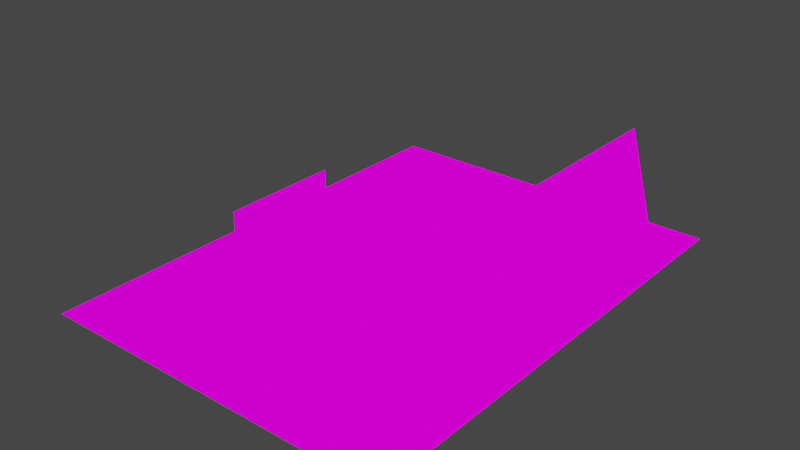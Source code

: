 # Source: hatStandMd.blend  (saved by Blender 2.93.21; exported with 4.5.12 LTS)
import bpy
from mathutils import Matrix  # noqa: F401  (used for matrix-valued properties, if any)

bpy.ops.wm.read_factory_settings(use_empty=True)
scene = bpy.context.scene
scene.name = 'Scene'

# ---- collections
col_collection = bpy.data.collections.new('Collection'); scene.collection.children.link(col_collection)

# ---- images (referenced by path relative to the original .blend; pixels are not part of the script)
import os
ASSET_DIR = os.environ.get("B2B_ASSET_DIR", "")  # directory of the original .blend (textures are referenced by path, not embedded)
HERE = os.path.dirname(os.path.abspath(__file__))  # packed textures are extracted next to this script under _unpacked/

def load_image(name, relpath, width, height, colorspace="sRGB"):
    """Load a texture the original file referenced (path relative to the .blend, or extracted next to this script)."""
    p = next((c for c in (os.path.join(HERE, relpath), os.path.join(ASSET_DIR, relpath)) if relpath and os.path.exists(c)), "")
    if p:
        img = bpy.data.images.load(p, check_existing=True)
        img.name = name
    else:  # same state as the original file: an image datablock whose file is absent (Cycles renders it pink)
        img = bpy.data.images.new(name, width, height)
        img.source = "FILE"
        img.filepath = "//" + (relpath or name)
    img.colorspace_settings.name = colorspace
    return img
img_hatstand_png = load_image('hatStand.png', 'hatStand.png', 1024, 1024, 'sRGB')

# ---- materials (node trees are filled in below, after node groups)
mat_hatstand = bpy.data.materials.new('hatStand')
mat_hatstand.alpha_threshold = 0.0
mat_hatstand.use_transparent_shadow = False
mat_hatstand.line_color = (0.0, 0.0, 0.0, 1.0)

# ---- material node trees
mat_hatstand.use_nodes = True; mat_hatstand.node_tree.nodes.clear()
_N = mat_hatstand.node_tree.nodes; _L = mat_hatstand.node_tree.links
n0 = _N.new('ShaderNodeOutputMaterial'); n0.name = 'Material Output'; n0.location = (400, 0)
n1 = _N.new('ShaderNodeLightPath'); n1.name = 'Light Path'; n1.location = (0, 250)
n2 = _N.new('ShaderNodeBsdfTransparent'); n2.name = 'Transparent BSDF'; n2.location = (-200, -100)
n3 = _N.new('ShaderNodeEmission'); n3.name = 'Emission'; n3.location = (-200, -200)
n4 = _N.new('ShaderNodeMixShader'); n4.name = 'Mix Shader'; n4.location = (200, 0)
n5 = _N.new('ShaderNodeMixShader'); n5.name = 'Mix Shader.001'; n5.location = (0, -100)
n6 = _N.new('ShaderNodeTexImage'); n6.name = 'Image Texture'; n6.location = (-500, 100)
n6.image = img_hatstand_png
n6.interpolation = 'Closest'
_L.new(n6.outputs[0], n3.inputs[0])
_L.new(n6.outputs[1], n5.inputs[0])
_L.new(n2.outputs[0], n5.inputs[1])
_L.new(n2.outputs[0], n4.inputs[1])
_L.new(n3.outputs[0], n5.inputs[2])
_L.new(n5.outputs[0], n4.inputs[2])
_L.new(n1.outputs[0], n4.inputs[0])
_L.new(n4.outputs[0], n0.inputs[0])
n0.is_active_output = True

# ---- world
world_world = bpy.data.worlds.new('World'); scene.world = world_world
world_world.use_nodes = True; world_world.node_tree.nodes.clear()
_N = world_world.node_tree.nodes; _L = world_world.node_tree.links
n0 = _N.new('ShaderNodeOutputWorld'); n0.name = 'World Output'; n0.location = (300, 300)
n1 = _N.new('ShaderNodeBackground'); n1.name = 'Background'; n1.location = (10, 300)
n1.inputs[0].default_value = (0.05088, 0.05088, 0.05088, 1.0)
_L.new(n1.outputs[0], n0.inputs[0])
n0.is_active_output = True
world_world.color = (0.05088, 0.05088, 0.05088)
world_world.use_sun_shadow = False
world_world.sun_shadow_jitter_overblur = 0.0

# ---- meshes
me_cube = bpy.data.meshes.new('Cube')
me_cube.from_pydata([(0.0, -0.5, 0.0), (0.5, 1.0, 0.0), (0.0, 0.5, 0.0), (0.0, 0.0, 0.0), (0.5, 0.5, 0.0), (0.0, -1.0, 0.0), (0.5, -0.5, 0.0), (0.5, -1.0, 0.0), (-0.5, -1.0, 0.0), (0.5, 0.0, 0.0), (0.1732, -0.4062, 0.4825), (-0.5, -0.5, 0.0), (-1.0, -1.0, 0.0), (-1.0, 0.0, 0.0), (-1.0, -0.5, 0.0), (0.0, 1.0, 0.0), (0.3051, -0.4062, 0.0002099), (-1.0, 1.0, 0.0), (-0.5, 0.5, 0.0), (-0.5, 1.0, 0.0), (-0.5, 0.0, 0.0), (0.3051, -0.9062, 0.0002099), (-1.0, 0.5, 0.0), (0.1732, -0.9062, 0.4825), (0.4121, -0.4375, -0.03534), (0.4121, 0.0625, -0.03534), (0.2801, 0.0625, 0.4469), (0.2801, -0.4375, 0.4469), (0.3216, -0.0625, -0.06008), (0.3216, 0.4375, -0.06008), (0.1897, 0.4375, 0.4222), (0.1897, -0.0625, 0.4222), (0.3216, 0.9375, -0.06008), (0.1897, 0.9375, 0.4222), (-0.4003, -0.9688, 0.01063), (-0.3738, -0.125, 0.02715), (-0.75, -0.375, 0.0), (-0.5325, -0.9688, 0.2228), (-0.4003, -0.7188, 0.01063), (-0.4003, -0.4688, 0.01063), (-0.5325, -0.4688, 0.2228), (-0.5325, -0.7188, 0.2228), (-0.75, -0.125, 0.25), (-0.75, -0.375, 0.25), (-0.75, -0.125, 0.0), (-0.75, 0.125, 0.0), (-0.75, 0.125, 0.25), (-0.3738, -0.375, 0.02715), (-0.5059, -0.125, 0.2394), (-0.5059, -0.375, 0.2394), (-0.3738, 0.125, 0.02715), (-0.5059, 0.125, 0.2394)], [], [(11, 20, 13, 14), (8, 11, 14, 12), (0, 3, 20, 11), (5, 0, 11, 8), (6, 9, 3, 0), (7, 6, 0, 5), (9, 4, 2, 3), (4, 1, 15, 2), (3, 2, 18, 20), (2, 15, 19, 18), (20, 18, 22, 13), (18, 19, 17, 22), (21, 16, 10, 23), (24, 25, 26, 27), (28, 29, 30, 31), (29, 32, 33, 30), (34, 38, 41, 37), (38, 39, 40, 41), (36, 44, 42, 43), (44, 45, 46, 42), (47, 35, 48, 49), (35, 50, 51, 48)])
_uv = me_cube.uv_layers.new(name='UVMap')
_uv.uv.foreach_set('vector', [0.2137, 0.4328, 0.4263, 0.4328, 0.4263, 0.6483, 0.2137, 0.6483, 0.0003333, 0.4328, 0.213, 0.4328, 0.213, 0.6483, 0.0003333, 0.6483, 0.2137, 0.2166, 0.4263, 0.2166, 0.4263, 0.4321, 0.2137, 0.4321, 0.0003333, 0.2166, 0.213, 0.2166, 0.213, 0.4321, 0.0003333, 0.4321, 0.2137, 0.0003378, 0.4263, 0.0003378, 0.4263, 0.2159, 0.2137, 0.2159, 0.0003333, 0.0003378, 0.213, 0.0003378, 0.213, 0.2159, 0.0003333, 0.2159, 0.4263, 0.0003378, 0.2137, 0.0003378, 0.2137, 0.2159, 0.4263, 0.2159, 0.213, 0.0003378, 0.0003333, 0.0003378, 0.0003333, 0.2159, 0.213, 0.2159, 0.4263, 0.2166, 0.2137, 0.2166, 0.2137, 0.4321, 0.4263, 0.4321, 0.213, 0.2166, 0.0003333, 0.2166, 0.0003333, 0.4321, 0.213, 0.4321, 0.4263, 0.4328, 0.2137, 0.4328, 0.2137, 0.6483, 0.4263, 0.6483, 0.213, 0.4328, 0.0003333, 0.4328, 0.0003333, 0.6483, 0.213, 0.6483, 0.213, 0.649, 0.0003333, 0.649, 0.0003333, 0.8645, 0.213, 0.8645, 0.4263, 0.649, 0.2137, 0.649, 0.2137, 0.8645, 0.4263, 0.8645, 0.853, 0.649, 0.6403, 0.649, 0.6403, 0.8645, 0.853, 0.8645, 0.6397, 0.649, 0.427, 0.649, 0.427, 0.8645, 0.6397, 0.8645, 0.213, 0.8922, 0.107, 0.8922, 0.107, 0.9997, 0.213, 0.9997, 0.1063, 0.8922, 0.0003333, 0.8922, 0.0003333, 0.9997, 0.1063, 0.9997, 0.4263, 0.8922, 0.3203, 0.8922, 0.3203, 0.9997, 0.4263, 0.9997, 0.3197, 0.8922, 0.2137, 0.8922, 0.2137, 0.9997, 0.3197, 0.9997, 0.6397, 0.8922, 0.5337, 0.8922, 0.5337, 0.9997, 0.6397, 0.9997, 0.533, 0.8922, 0.427, 0.8922, 0.427, 0.9997, 0.533, 0.9997])
me_cube.materials.append(mat_hatstand)
me_cube.use_remesh_preserve_volume = False
me_cube.use_remesh_preserve_attributes = False
me_cube.use_mirror_vertex_groups = False
me_cube.update()

# ---- objects
ob_cube = bpy.data.objects.new('Cube', me_cube)

# ---- transforms, parenting, visibility, modifiers, constraints
ob_cube.location = (0.0, 0.0, 0.0)
ob_cube.lock_rotations_4d = False
ob_cube.empty_display_type = 'ARROWS'
ob_cube.lineart.crease_threshold = 0.0

# ---- collection membership
col_collection.objects.link(ob_cube)

# ---- scene / render settings (as saved in the file)
scene.frame_start = 1; scene.frame_end = 250; scene.frame_set(1)
scene.render.engine = 'BLENDER_EEVEE_NEXT'
scene.cycles.use_denoising = False
scene.cycles.samples = 128
scene.cycles.sampling_pattern = 'TABULATED_SOBOL'
scene.cycles.use_adaptive_sampling = False
scene.cycles.use_light_tree = False
scene.view_settings.view_transform = 'Filmic'
bpy.context.view_layer.update()

# ---- added for rendering (the .blend has no active camera): camera
cam_auto = bpy.data.cameras.new('AutoCamera')
cam_auto.lens = 50.0
cam_auto.sensor_width = 36.0
cam_auto.clip_end = 1000.0
ob_auto_camera = bpy.data.objects.new('AutoCamera', cam_auto)
scene.collection.objects.link(ob_auto_camera)
ob_auto_camera.location = (2.11691, -2.84029, 2.10473)
ob_auto_camera.rotation_euler = (1.09748, -7.21219e-08, 0.694738)
scene.camera = ob_auto_camera
bpy.context.view_layer.update()
